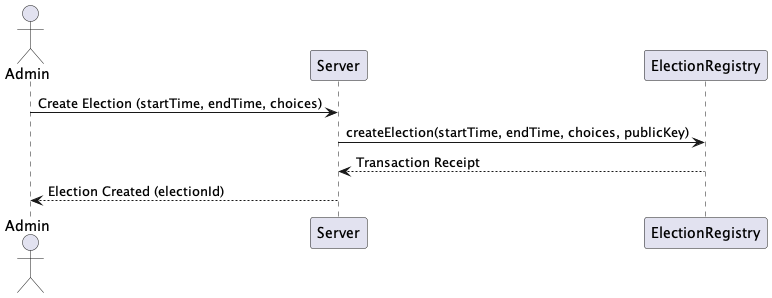

The diagram above was rendered by PlantUML. Its source (embedded in the PNG):
@startuml
actor Admin
participant Server
participant ElectionRegistry

Admin -> Server: Create Election (startTime, endTime, choices)
Server -> ElectionRegistry: createElection(startTime, endTime, choices, publicKey)
ElectionRegistry --> Server: Transaction Receipt
Server --> Admin: Election Created (electionId)
@enduml